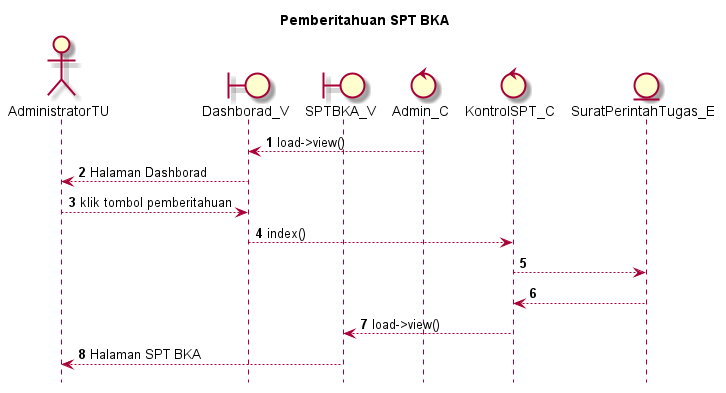

The diagram above was rendered by PlantUML. Its source (embedded in the PNG):
@startuml

autonumber
hide footbox
title Pemberitahuan SPT BKA

Actor AdministratorTU
boundary Dashborad_V
boundary SPTBKA_V
control Admin_C
control KontrolSPT_C
Entity SuratPerintahTugas_E

Admin_C --> Dashborad_V: load->view()
Dashborad_V --> AdministratorTU: Halaman Dashborad
AdministratorTU --> Dashborad_V: klik tombol pemberitahuan
Dashborad_V --> KontrolSPT_C: index()
KontrolSPT_C --> SuratPerintahTugas_E:
    
    SuratPerintahTugas_E --> KontrolSPT_C:
    KontrolSPT_C --> SPTBKA_V: load->view()
    SPTBKA_V --> AdministratorTU: Halaman SPT BKA

@enduml